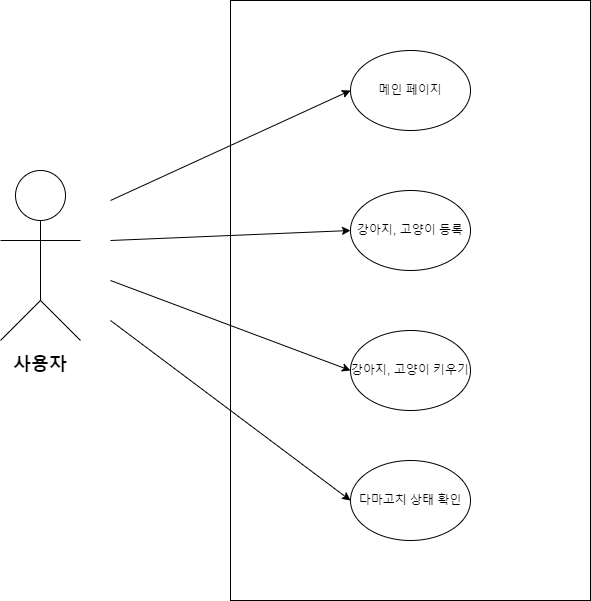

The diagram above was exported from draw.io. Its source (the exported page's mxGraphModel, read from the mxfile embedded in the PNG):
<mxGraphModel dx="1674" dy="780" grid="1" gridSize="10" guides="1" tooltips="1" connect="1" arrows="1" fold="1" page="1" pageScale="1" pageWidth="827" pageHeight="1169" math="0" shadow="0">
  <root>
    <mxCell id="0" />
    <mxCell id="1" parent="0" />
    <mxCell id="AicjWAhJjJf8aC-742ve-5" value="" style="rounded=0;whiteSpace=wrap;html=1;" vertex="1" parent="1">
      <mxGeometry x="320" y="200" width="360" height="600" as="geometry" />
    </mxCell>
    <mxCell id="AicjWAhJjJf8aC-742ve-1" value="" style="ellipse;whiteSpace=wrap;html=1;aspect=fixed;" vertex="1" parent="1">
      <mxGeometry x="105" y="370" width="50" height="50" as="geometry" />
    </mxCell>
    <mxCell id="AicjWAhJjJf8aC-742ve-2" value="" style="endArrow=none;html=1;rounded=0;entryX=0.5;entryY=1;entryDx=0;entryDy=0;" edge="1" parent="1" target="AicjWAhJjJf8aC-742ve-1">
      <mxGeometry width="50" height="50" relative="1" as="geometry">
        <mxPoint x="130" y="500" as="sourcePoint" />
        <mxPoint x="370" y="520" as="targetPoint" />
      </mxGeometry>
    </mxCell>
    <mxCell id="AicjWAhJjJf8aC-742ve-3" value="" style="endArrow=none;html=1;rounded=0;" edge="1" parent="1">
      <mxGeometry width="50" height="50" relative="1" as="geometry">
        <mxPoint x="90" y="440" as="sourcePoint" />
        <mxPoint x="170" y="440" as="targetPoint" />
      </mxGeometry>
    </mxCell>
    <mxCell id="AicjWAhJjJf8aC-742ve-4" value="" style="endArrow=none;html=1;rounded=0;" edge="1" parent="1">
      <mxGeometry width="50" height="50" relative="1" as="geometry">
        <mxPoint x="90" y="540" as="sourcePoint" />
        <mxPoint x="170" y="540" as="targetPoint" />
        <Array as="points">
          <mxPoint x="130" y="500" />
        </Array>
      </mxGeometry>
    </mxCell>
    <mxCell id="AicjWAhJjJf8aC-742ve-6" value="메인 페이지" style="ellipse;whiteSpace=wrap;html=1;" vertex="1" parent="1">
      <mxGeometry x="440" y="250" width="120" height="80" as="geometry" />
    </mxCell>
    <mxCell id="AicjWAhJjJf8aC-742ve-10" value="강아지, 고양이 등록" style="ellipse;whiteSpace=wrap;html=1;" vertex="1" parent="1">
      <mxGeometry x="440" y="390" width="120" height="80" as="geometry" />
    </mxCell>
    <mxCell id="AicjWAhJjJf8aC-742ve-12" value="강아지, 고양이 키우기" style="ellipse;whiteSpace=wrap;html=1;" vertex="1" parent="1">
      <mxGeometry x="440" y="530" width="120" height="80" as="geometry" />
    </mxCell>
    <mxCell id="AicjWAhJjJf8aC-742ve-14" value="&lt;font style=&quot;font-size: 18px;&quot;&gt;&lt;b&gt;사용자&lt;/b&gt;&lt;/font&gt;" style="text;html=1;strokeColor=none;fillColor=none;align=center;verticalAlign=middle;whiteSpace=wrap;rounded=0;" vertex="1" parent="1">
      <mxGeometry x="100" y="550" width="60" height="30" as="geometry" />
    </mxCell>
    <mxCell id="AicjWAhJjJf8aC-742ve-16" value="다마고치 상태 확인" style="ellipse;whiteSpace=wrap;html=1;" vertex="1" parent="1">
      <mxGeometry x="440" y="660" width="120" height="80" as="geometry" />
    </mxCell>
    <mxCell id="AicjWAhJjJf8aC-742ve-17" value="" style="endArrow=classic;html=1;rounded=0;entryX=0;entryY=0.5;entryDx=0;entryDy=0;" edge="1" parent="1" target="AicjWAhJjJf8aC-742ve-6">
      <mxGeometry width="50" height="50" relative="1" as="geometry">
        <mxPoint x="200" y="400" as="sourcePoint" />
        <mxPoint x="440" y="500" as="targetPoint" />
      </mxGeometry>
    </mxCell>
    <mxCell id="AicjWAhJjJf8aC-742ve-18" value="" style="endArrow=classic;html=1;rounded=0;entryX=0;entryY=0.5;entryDx=0;entryDy=0;" edge="1" parent="1" target="AicjWAhJjJf8aC-742ve-10">
      <mxGeometry width="50" height="50" relative="1" as="geometry">
        <mxPoint x="200" y="440" as="sourcePoint" />
        <mxPoint x="440" y="500" as="targetPoint" />
      </mxGeometry>
    </mxCell>
    <mxCell id="AicjWAhJjJf8aC-742ve-19" value="" style="endArrow=classic;html=1;rounded=0;entryX=0;entryY=0.5;entryDx=0;entryDy=0;" edge="1" parent="1" target="AicjWAhJjJf8aC-742ve-12">
      <mxGeometry width="50" height="50" relative="1" as="geometry">
        <mxPoint x="200" y="480" as="sourcePoint" />
        <mxPoint x="440" y="500" as="targetPoint" />
      </mxGeometry>
    </mxCell>
    <mxCell id="AicjWAhJjJf8aC-742ve-20" value="" style="endArrow=classic;html=1;rounded=0;entryX=0;entryY=0.5;entryDx=0;entryDy=0;" edge="1" parent="1" target="AicjWAhJjJf8aC-742ve-16">
      <mxGeometry width="50" height="50" relative="1" as="geometry">
        <mxPoint x="200" y="520" as="sourcePoint" />
        <mxPoint x="440" y="500" as="targetPoint" />
      </mxGeometry>
    </mxCell>
  </root>
</mxGraphModel>